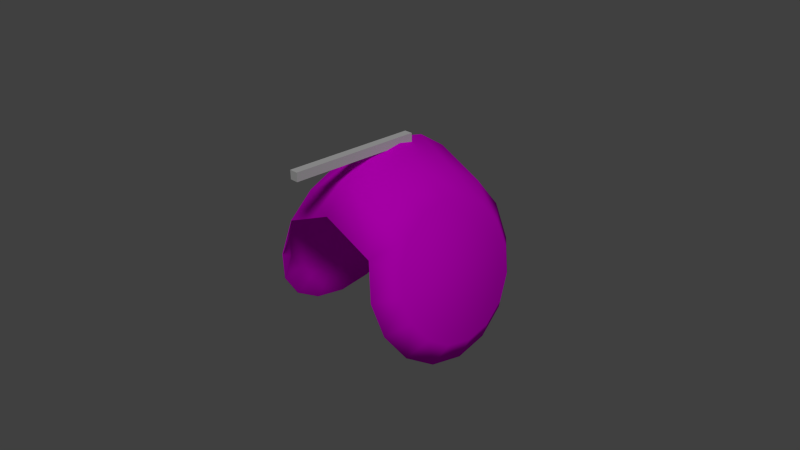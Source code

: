 # Source: Tire_Teepee.blend  (saved by Blender 2.75.0; exported with 4.5.12 LTS)
import bpy
from mathutils import Matrix  # noqa: F401  (used for matrix-valued properties, if any)

bpy.ops.wm.read_factory_settings(use_empty=True)
scene = bpy.context.scene
scene.name = 'Scene'

# ---- collections
col_collection_1 = bpy.data.collections.new('Collection 1'); scene.collection.children.link(col_collection_1)

# ---- images (referenced by path relative to the original .blend; pixels are not part of the script)
import os
ASSET_DIR = os.environ.get("B2B_ASSET_DIR", "")  # directory of the original .blend (textures are referenced by path, not embedded)
HERE = os.path.dirname(os.path.abspath(__file__))  # packed textures are extracted next to this script under _unpacked/

def load_image(name, relpath, width, height, colorspace="sRGB"):
    """Load a texture the original file referenced (path relative to the .blend, or extracted next to this script)."""
    p = next((c for c in (os.path.join(HERE, relpath), os.path.join(ASSET_DIR, relpath)) if relpath and os.path.exists(c)), "")
    if p:
        img = bpy.data.images.load(p, check_existing=True)
        img.name = name
    else:  # same state as the original file: an image datablock whose file is absent (Cycles renders it pink)
        img = bpy.data.images.new(name, width, height)
        img.source = "FILE"
        img.filepath = "//" + (relpath or name)
    img.colorspace_settings.name = colorspace
    return img
img_tire_teepee_png = load_image('tire teepee.png', 'tire teepee.png', 1024, 1024, 'sRGB')

# ---- materials (node trees are filled in below, after node groups)
mat_material_001 = bpy.data.materials.new('Material.001')
mat_material_001.alpha_threshold = 0.0
mat_material_001.roughness = 0.5
mat_tire_teepee_material = bpy.data.materials.new('Tire Teepee material')
mat_tire_teepee_material.alpha_threshold = 0.0
mat_tire_teepee_material.roughness = 0.5

# ---- material node trees
mat_material_001.use_nodes = True; mat_material_001.node_tree.nodes.clear()
_N = mat_material_001.node_tree.nodes; _L = mat_material_001.node_tree.links
n0 = _N.new('ShaderNodeOutputMaterial'); n0.name = 'Material Output'; n0.location = (300, 300)
n1 = _N.new('ShaderNodeBsdfDiffuse'); n1.name = 'Diffuse BSDF'; n1.location = (10, 300)
_L.new(n1.outputs[0], n0.inputs[0])
n0.is_active_output = True
mat_tire_teepee_material.use_nodes = True; mat_tire_teepee_material.node_tree.nodes.clear()
_N = mat_tire_teepee_material.node_tree.nodes; _L = mat_tire_teepee_material.node_tree.links
n0 = _N.new('ShaderNodeOutputMaterial'); n0.name = 'Material Output'; n0.location = (300, 300)
n1 = _N.new('ShaderNodeBsdfDiffuse'); n1.name = 'Diffuse BSDF'; n1.location = (10, 300)
n2 = _N.new('ShaderNodeTexImage'); n2.name = 'Image Texture'; n2.location = (-444, 422)
n2.width = 140
n2.image = img_tire_teepee_png
_L.new(n1.outputs[0], n0.inputs[0])
_L.new(n2.outputs[0], n1.inputs[0])
n0.is_active_output = True

# ---- world
world_world = bpy.data.worlds.new('World'); scene.world = world_world
world_world.color = (0.05088, 0.05088, 0.05088)
world_world.use_sun_shadow = False
world_world.sun_shadow_jitter_overblur = 0.0
world_world.cycles.sampling_method = 'MANUAL'
world_world.cycles.sample_map_resolution = 256

# ---- cameras
cam_camera = bpy.data.cameras.new('Camera')
cam_camera.clip_end = 100.0
cam_camera.lens = 35.0
cam_camera.sensor_width = 32.0
cam_camera.sensor_height = 18.0
cam_camera.ortho_scale = 7.314
cam_camera.dof.focus_distance = 0.0

# ---- lights
light_sun = bpy.data.lights.new('Sun', 'SUN')
light_sun.transmission_factor = 0.0
light_sun.angle = 0.1993
light_sun.energy = 1.0
light_sun.shadow_buffer_clip_start = 0.5
light_sun.shadow_soft_size = 0.1
light_sun.shadow_cascade_max_distance = 1000.0
light_sun.cycles.use_multiple_importance_sampling = False

# ---- meshes
me_cylinder_000 = bpy.data.meshes.new('Cylinder.000')
me_cylinder_000.from_pydata([(-0.1894, -2.212, 0.08905), (-0.1894, -2.102, 0.08905), (1.489, -2.212, 0.08905), (1.489, -2.102, 0.08905), (-0.1894, -2.212, -0.02094), (-0.1894, -2.102, -0.02094), (1.489, -2.212, -0.02094), (1.489, -2.102, -0.02094)], [], [(2, 0, 4, 6), (7, 5, 1, 3), (2, 6, 7, 3), (0, 2, 3, 1), (4, 0, 1, 5), (6, 4, 5, 7)])
_uv = me_cylinder_000.uv_layers.new(name='UVMap')
_uv.uv.foreach_set('vector', [0.0, 0.0, 0.0, 0.0, 0.0, 0.0, 0.0, 0.0, 0.0, 0.0, 0.0, 0.0, 0.0, 0.0, 0.0, 0.0, 0.0, 0.0, 0.0, 0.0, 0.0, 0.0, 0.0, 0.0, 0.0, 0.0, 0.0, 0.0, 0.0, 0.0, 0.0, 0.0, 0.0, 0.0, 0.0, 0.0, 0.0, 0.0, 0.0, 0.0, 0.0, 0.0, 0.0, 0.0, 0.0, 0.0, 0.0, 0.0])
me_cylinder_000.materials.append(mat_material_001)
me_cylinder_000.materials.append(None)
me_cylinder_000.use_remesh_preserve_volume = False
me_cylinder_000.use_remesh_preserve_attributes = False
me_cylinder_000.use_mirror_vertex_groups = False
me_cylinder_000.update()
me_cylinder_001 = bpy.data.meshes.new('Cylinder.001')
me_cylinder_001.from_pydata([(-1.127, -0.7582, 0.7955), (-1.041, -1.221, 0.6839), (-0.7968, -1.574, 0.5893), (-0.4312, -1.81, 0.5261), (2e-07, -1.893, 0.5039), (0.4312, -1.81, 0.5261), (0.7968, -1.574, 0.5893), (1.041, -1.221, 0.6839), (1.127, -0.7582, 0.7955), (1.041, -0.3417, 0.9071), (0.7968, 0.01143, 1.002), (0.4312, 0.2474, 1.065), (-1.111e-07, 0.3302, 1.087), (-0.4312, 0.2474, 1.065), (-0.7968, 0.01143, 1.002), (-1.041, -0.3417, 0.9071), (-0.798, -1.136, 0.93), (-0.8637, -0.8171, 1.016), (-0.6107, -1.407, 0.8575), (-0.3305, -1.588, 0.809), (1.995e-07, -1.651, 0.792), (0.3305, -1.588, 0.809), (0.6107, -1.407, 0.8575), (0.798, -1.136, 0.93), (0.8637, -0.8171, 1.016), (0.798, -0.4979, 1.101), (0.6107, -0.2272, 1.174), (0.3305, -0.04637, 1.222), (-3.898e-08, 0.01714, 1.239), (-0.3305, -0.04637, 1.222), (-0.6107, -0.2272, 1.174), (-0.798, -0.4979, 1.101), (-1.127, -0.7582, -0.807), (-1.041, -0.3417, -0.9186), (-0.7968, 0.01143, -1.013), (-0.4312, 0.2474, -1.076), (-2.135e-07, 0.3302, -1.099), (0.4312, 0.2474, -1.076), (0.7968, 0.01143, -1.013), (1.041, -0.3417, -0.9186), (1.127, -0.7582, -0.807), (1.041, -1.221, -0.6954), (0.7968, -1.574, -0.6008), (0.4312, -1.81, -0.5376), (6.034e-08, -1.893, -0.5154), (-0.4312, -1.81, -0.5376), (-0.7968, -1.574, -0.6008), (-1.041, -1.221, -0.6954), (-0.798, -0.4979, -1.113), (-0.8637, -0.8171, -1.027), (-0.6107, -0.2272, -1.185), (-0.3305, -0.04637, -1.233), (-1.789e-07, 0.01714, -1.251), (0.3305, -0.04637, -1.233), (0.6107, -0.2272, -1.185), (0.798, -0.4979, -1.113), (0.8637, -0.8171, -1.027), (0.798, -1.136, -0.9414), (0.6107, -1.407, -0.8689), (0.3305, -1.588, -0.8204), (3.1e-08, -1.651, -0.8034), (-0.3305, -1.588, -0.8204), (-0.6107, -1.407, -0.8689), (-0.798, -1.136, -0.9414), (0.7968, -1.863, -0.005724), (0.4312, -2.099, -0.005724), (1.302e-07, -2.182, -0.005724), (-0.4312, -2.099, -0.005724), (-0.7968, -1.863, -0.005724), (1.041, -1.51, -0.005724), (-1.041, -1.51, -0.005724)], [], [(16, 17, 31, 30, 29, 28, 27, 26, 25, 24, 23, 22, 21, 20, 19, 18), (1, 0, 17, 16), (0, 15, 31, 17), (9, 8, 24, 25), (2, 1, 16, 18), (10, 9, 25, 26), (3, 2, 18, 19), (11, 10, 26, 27), (4, 3, 19, 20), (12, 11, 27, 28), (5, 4, 20, 21), (13, 12, 28, 29), (6, 5, 21, 22), (14, 13, 29, 30), (7, 6, 22, 23), (15, 14, 30, 31), (8, 7, 23, 24), (48, 49, 63, 62, 61, 60, 59, 58, 57, 56, 55, 54, 53, 52, 51, 50), (33, 32, 49, 48), (32, 47, 63, 49), (41, 40, 56, 57), (34, 33, 48, 50), (42, 41, 57, 58), (35, 34, 50, 51), (43, 42, 58, 59), (36, 35, 51, 52), (44, 43, 59, 60), (37, 36, 52, 53), (45, 44, 60, 61), (38, 37, 53, 54), (46, 45, 61, 62), (39, 38, 54, 55), (47, 46, 62, 63), (40, 39, 55, 56), (64, 65, 5, 6), (65, 43, 44, 66), (66, 44, 45, 67), (67, 45, 46, 68), (69, 41, 42, 64), (68, 46, 47, 70), (2, 68, 70, 1), (7, 69, 64, 6), (3, 67, 68, 2), (4, 66, 67, 3), (5, 65, 66, 4), (42, 43, 65, 64)])
me_cylinder_001.polygons.foreach_set('use_smooth', [True] * 46)
_uv = me_cylinder_001.uv_layers.new(name='UVMap')
_uv.uv.foreach_set('vector', [0.5315, 0.7995, 0.5315, 0.7152, 0.5637, 0.6373, 0.6234, 0.5777, 0.7012, 0.5454, 0.7855, 0.5454, 0.8634, 0.5777, 0.923, 0.6373, 0.9553, 0.7152, 0.9553, 0.7995, 0.923, 0.8774, 0.8634, 0.937, 0.7855, 0.9692, 0.7012, 0.9692, 0.6234, 0.937, 0.5637, 0.8774, 0.3598, 0.1421, 0.4133, 0.1291, 0.4154, 0.1658, 0.3832, 0.174, 0.4133, 0.1291, 0.4604, 0.1377, 0.4478, 0.1714, 0.4154, 0.1658, 0.4624, 0.3578, 0.4146, 0.3675, 0.4158, 0.3297, 0.4483, 0.3243, 0.3279, 0.1782, 0.3598, 0.1421, 0.3832, 0.174, 0.3579, 0.1955, 0.5012, 0.3311, 0.4624, 0.3578, 0.4483, 0.3243, 0.4757, 0.3064, 0.313, 0.2143, 0.3279, 0.1782, 0.3579, 0.1955, 0.3425, 0.2218, 0.5266, 0.2923, 0.5012, 0.3311, 0.4757, 0.3064, 0.4938, 0.2795, 0.3087, 0.2485, 0.313, 0.2143, 0.3425, 0.2218, 0.337, 0.2486, 0.5352, 0.2469, 0.5266, 0.2923, 0.4938, 0.2795, 0.5001, 0.2478, 0.3127, 0.2825, 0.3087, 0.2485, 0.337, 0.2486, 0.3419, 0.2754, 0.5258, 0.2017, 0.5352, 0.2469, 0.5001, 0.2478, 0.4936, 0.216, 0.3276, 0.3186, 0.3127, 0.2825, 0.3419, 0.2754, 0.3574, 0.301, 0.4997, 0.1634, 0.5258, 0.2017, 0.4936, 0.216, 0.4753, 0.1892, 0.3599, 0.3547, 0.3276, 0.3186, 0.3574, 0.301, 0.3832, 0.322, 0.4604, 0.1377, 0.4997, 0.1634, 0.4753, 0.1892, 0.4478, 0.1714, 0.4146, 0.3675, 0.3599, 0.3547, 0.3832, 0.322, 0.4158, 0.3297, 0.6234, 0.937, 0.5637, 0.8774, 0.5315, 0.7995, 0.5315, 0.7152, 0.5637, 0.6373, 0.6234, 0.5777, 0.7012, 0.5454, 0.7855, 0.5454, 0.8634, 0.5777, 0.923, 0.6373, 0.9553, 0.7152, 0.9553, 0.7995, 0.923, 0.8774, 0.8634, 0.937, 0.7855, 0.9692, 0.7012, 0.9692, 0.07473, 0.1388, 0.1228, 0.1291, 0.1216, 0.167, 0.0889, 0.1724, 0.1228, 0.1291, 0.1775, 0.1421, 0.1541, 0.1747, 0.1216, 0.167, 0.1775, 0.3546, 0.1239, 0.3674, 0.1219, 0.3307, 0.1542, 0.3226, 0.03572, 0.1656, 0.07473, 0.1388, 0.0889, 0.1724, 0.06143, 0.1904, 0.2094, 0.3186, 0.1775, 0.3546, 0.1542, 0.3226, 0.1795, 0.3012, 0.01043, 0.2048, 0.03572, 0.1656, 0.06143, 0.1904, 0.04334, 0.2175, 0.2244, 0.2824, 0.2094, 0.3186, 0.1795, 0.3012, 0.1949, 0.275, 0.002179, 0.2503, 0.01043, 0.2048, 0.04334, 0.2175, 0.03722, 0.2494, 0.2286, 0.2483, 0.2244, 0.2824, 0.1949, 0.275, 0.2004, 0.2481, 0.01187, 0.2953, 0.002179, 0.2503, 0.03722, 0.2494, 0.04382, 0.2809, 0.2247, 0.2142, 0.2286, 0.2483, 0.2004, 0.2481, 0.1955, 0.2214, 0.03803, 0.3333, 0.01187, 0.2953, 0.04382, 0.2809, 0.06215, 0.3076, 0.2097, 0.1782, 0.2247, 0.2142, 0.1955, 0.2214, 0.18, 0.1957, 0.07711, 0.3587, 0.03803, 0.3333, 0.06215, 0.3076, 0.08953, 0.3251, 0.1775, 0.1421, 0.2097, 0.1782, 0.18, 0.1957, 0.1541, 0.1747, 0.1239, 0.3674, 0.07711, 0.3587, 0.08953, 0.3251, 0.1219, 0.3307, 0.2685, 0.3116, 0.2686, 0.2776, 0.3127, 0.2825, 0.3276, 0.3186, 0.2686, 0.2776, 0.2244, 0.2824, 0.2286, 0.2483, 0.2687, 0.2484, 0.2687, 0.2484, 0.2286, 0.2483, 0.2247, 0.2142, 0.2687, 0.2192, 0.2687, 0.2192, 0.2247, 0.2142, 0.2097, 0.1782, 0.2688, 0.1852, 0.2685, 0.3582, 0.1775, 0.3546, 0.2094, 0.3186, 0.2685, 0.3116, 0.2688, 0.1852, 0.2097, 0.1782, 0.1775, 0.1421, 0.2688, 0.1386, 0.3279, 0.1782, 0.2688, 0.1852, 0.2688, 0.1386, 0.3598, 0.1421, 0.3599, 0.3547, 0.2685, 0.3582, 0.2685, 0.3116, 0.3276, 0.3186, 0.313, 0.2143, 0.2687, 0.2192, 0.2688, 0.1852, 0.3279, 0.1782, 0.3087, 0.2485, 0.2687, 0.2484, 0.2687, 0.2192, 0.313, 0.2143, 0.3127, 0.2825, 0.2686, 0.2776, 0.2687, 0.2484, 0.3087, 0.2485, 0.2094, 0.3186, 0.2244, 0.2824, 0.2686, 0.2776, 0.2685, 0.3116])
me_cylinder_001.materials.append(mat_tire_teepee_material)
me_cylinder_001.use_remesh_preserve_volume = False
me_cylinder_001.use_remesh_preserve_attributes = False
me_cylinder_001.use_mirror_vertex_groups = False
me_cylinder_001.update()

# ---- objects
ob_cylinder_000 = bpy.data.objects.new('Cylinder.000', me_cylinder_000)
ob_cylinder_001 = bpy.data.objects.new('Cylinder.001', me_cylinder_001)
ob_sun = bpy.data.objects.new('Sun', light_sun)
ob_camera = bpy.data.objects.new('Camera', cam_camera)

# ---- transforms, parenting, visibility, modifiers, constraints
ob_cylinder_000.location = (0.0433, 0.01503, 0.2426)
ob_cylinder_000.rotation_euler = (-1.571, -2.22e-16, -1.571)
ob_cylinder_000.lineart.crease_threshold = 0.0
_m = ob_cylinder_000.modifiers.new('Solidify', 'SOLIDIFY')
_m.nonmanifold_thickness_mode = 'FIXED'
_m.nonmanifold_merge_threshold = 0.0003
ob_cylinder_001.location = (0.0433, 0.01503, 0.2426)
ob_cylinder_001.rotation_euler = (-1.571, -2.22e-16, -1.571)
ob_cylinder_001.lineart.crease_threshold = 0.0
_m = ob_cylinder_001.modifiers.new('Solidify', 'SOLIDIFY')
_m.nonmanifold_thickness_mode = 'FIXED'
_m.nonmanifold_merge_threshold = 0.0003
ob_sun.location = (5.016, -9.781e-07, 7.28)
ob_sun.rotation_euler = (4.574e-08, 0.7287, -0.7114)
ob_sun.lineart.crease_threshold = 0.0
ob_camera.location = (7.056, -6.457, 6.038)
ob_camera.rotation_euler = (1.109, 0.01082, 0.8149)
ob_camera.lock_rotations_4d = False
ob_camera.empty_display_type = 'ARROWS'
ob_camera.color = (0.0, 0.0, 0.0, 0.0)
ob_camera.display_type = 'WIRE'
ob_camera.lineart.crease_threshold = 0.0

# ---- collection membership
col_collection_1.objects.link(ob_cylinder_000)
col_collection_1.objects.link(ob_cylinder_001)
col_collection_1.objects.link(ob_sun)
col_collection_1.objects.link(ob_camera)

# ---- scene / render settings (as saved in the file)
scene.camera = ob_camera
scene.frame_start = 1; scene.frame_end = 250; scene.frame_set(2)
scene.render.engine = 'CYCLES'
scene.render.resolution_percentage = 50
scene.render.dither_intensity = 0.0
scene.cycles.use_denoising = False
scene.cycles.samples = 100
scene.cycles.sampling_pattern = 'TABULATED_SOBOL'
scene.cycles.light_sampling_threshold = 0.0
scene.cycles.use_adaptive_sampling = False
scene.cycles.use_light_tree = False
scene.cycles.blur_glossy = 0.0
scene.cycles.pixel_filter_type = 'GAUSSIAN'
scene.cycles.sample_clamp_indirect = 0.0
scene.view_settings.view_transform = 'Standard'
bpy.context.view_layer.update()
